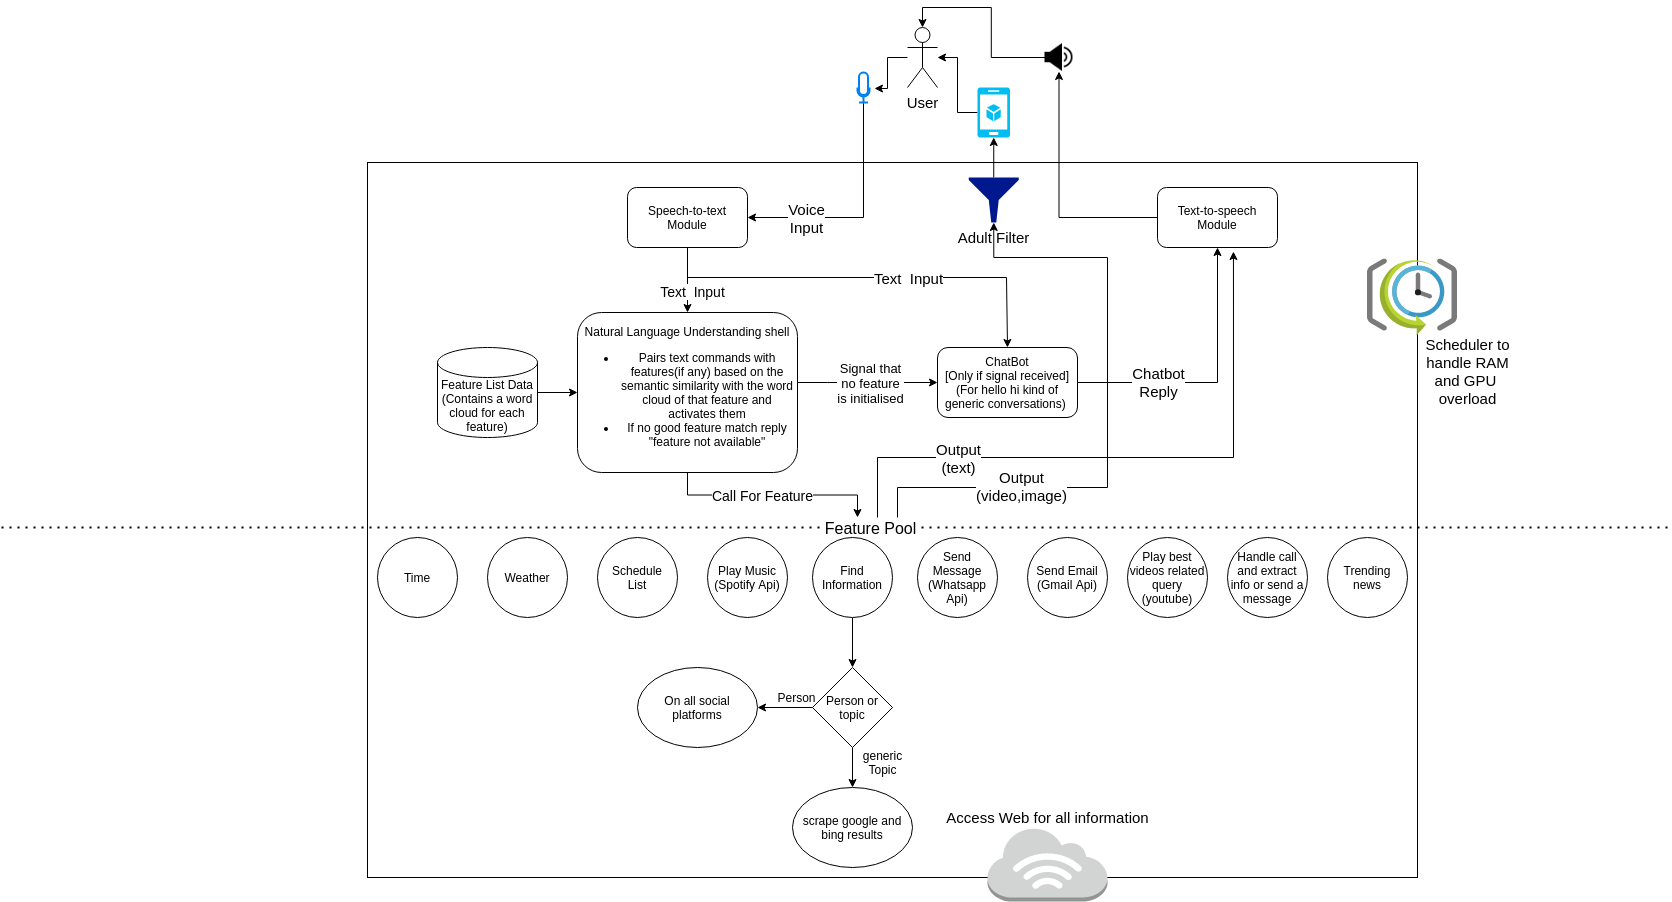

The diagram above was exported from draw.io. Its source (the exported page's mxGraphModel, read from the mxfile embedded in the PNG):
<mxGraphModel dx="1628" dy="1631" grid="1" gridSize="10" guides="1" tooltips="1" connect="1" arrows="1" fold="1" page="1" pageScale="1" pageWidth="827" pageHeight="1169" math="0" shadow="0">
  <root>
    <mxCell id="WIyWlLk6GJQsqaUBKTNV-0" />
    <mxCell id="WIyWlLk6GJQsqaUBKTNV-1" parent="WIyWlLk6GJQsqaUBKTNV-0" />
    <mxCell id="zClsWll26otH2JghLhNE-3" value="" style="edgeStyle=orthogonalEdgeStyle;rounded=0;orthogonalLoop=1;jettySize=auto;html=1;entryX=1.417;entryY=0.533;entryDx=0;entryDy=0;entryPerimeter=0;" edge="1" parent="WIyWlLk6GJQsqaUBKTNV-1" source="zClsWll26otH2JghLhNE-0" target="zClsWll26otH2JghLhNE-1">
      <mxGeometry relative="1" as="geometry" />
    </mxCell>
    <mxCell id="zClsWll26otH2JghLhNE-0" value="&lt;font style=&quot;font-size: 15px&quot;&gt;User&lt;/font&gt;" style="shape=umlActor;verticalLabelPosition=bottom;verticalAlign=top;html=1;outlineConnect=0;" vertex="1" parent="WIyWlLk6GJQsqaUBKTNV-1">
      <mxGeometry x="500" y="-110" width="30" height="60" as="geometry" />
    </mxCell>
    <mxCell id="zClsWll26otH2JghLhNE-5" value="" style="edgeStyle=orthogonalEdgeStyle;rounded=0;orthogonalLoop=1;jettySize=auto;html=1;" edge="1" parent="WIyWlLk6GJQsqaUBKTNV-1" source="zClsWll26otH2JghLhNE-1" target="zClsWll26otH2JghLhNE-7">
      <mxGeometry relative="1" as="geometry">
        <mxPoint x="456" y="45" as="targetPoint" />
        <Array as="points">
          <mxPoint x="456" y="80" />
        </Array>
      </mxGeometry>
    </mxCell>
    <mxCell id="zClsWll26otH2JghLhNE-8" value="&lt;font style=&quot;font-size: 15px&quot;&gt;Voice&lt;br&gt;Input&lt;/font&gt;" style="edgeLabel;html=1;align=center;verticalAlign=middle;resizable=0;points=[];" vertex="1" connectable="0" parent="zClsWll26otH2JghLhNE-5">
      <mxGeometry x="0.4726" y="3" relative="1" as="geometry">
        <mxPoint x="-3" y="-3" as="offset" />
      </mxGeometry>
    </mxCell>
    <mxCell id="zClsWll26otH2JghLhNE-1" value="" style="html=1;verticalLabelPosition=bottom;align=center;labelBackgroundColor=#ffffff;verticalAlign=top;strokeWidth=2;strokeColor=#0080F0;shadow=0;dashed=0;shape=mxgraph.ios7.icons.microphone;" vertex="1" parent="WIyWlLk6GJQsqaUBKTNV-1">
      <mxGeometry x="450" y="-65" width="12" height="30" as="geometry" />
    </mxCell>
    <mxCell id="zClsWll26otH2JghLhNE-10" value="" style="edgeStyle=orthogonalEdgeStyle;rounded=0;orthogonalLoop=1;jettySize=auto;html=1;" edge="1" parent="WIyWlLk6GJQsqaUBKTNV-1" source="zClsWll26otH2JghLhNE-7" target="zClsWll26otH2JghLhNE-9">
      <mxGeometry relative="1" as="geometry" />
    </mxCell>
    <mxCell id="zClsWll26otH2JghLhNE-11" value="&lt;font&gt;&lt;font style=&quot;font-size: 14px&quot;&gt;Text&amp;nbsp; Input&lt;/font&gt;&lt;br&gt;&lt;/font&gt;" style="edgeLabel;html=1;align=center;verticalAlign=middle;resizable=0;points=[];" vertex="1" connectable="0" parent="zClsWll26otH2JghLhNE-10">
      <mxGeometry x="0.3333" y="3" relative="1" as="geometry">
        <mxPoint x="1" as="offset" />
      </mxGeometry>
    </mxCell>
    <mxCell id="zClsWll26otH2JghLhNE-23" style="edgeStyle=orthogonalEdgeStyle;rounded=0;orthogonalLoop=1;jettySize=auto;html=1;exitX=0.5;exitY=1;exitDx=0;exitDy=0;entryX=0.5;entryY=0;entryDx=0;entryDy=0;" edge="1" parent="WIyWlLk6GJQsqaUBKTNV-1" source="zClsWll26otH2JghLhNE-7" target="zClsWll26otH2JghLhNE-25">
      <mxGeometry relative="1" as="geometry">
        <mxPoint x="480" y="170" as="targetPoint" />
        <Array as="points">
          <mxPoint x="280" y="140" />
          <mxPoint x="599" y="140" />
        </Array>
      </mxGeometry>
    </mxCell>
    <mxCell id="zClsWll26otH2JghLhNE-24" value="&lt;font style=&quot;font-size: 15px&quot;&gt;Text&amp;nbsp; Input&lt;/font&gt;" style="edgeLabel;html=1;align=center;verticalAlign=middle;resizable=0;points=[];" vertex="1" connectable="0" parent="zClsWll26otH2JghLhNE-23">
      <mxGeometry x="0.2727" y="-4" relative="1" as="geometry">
        <mxPoint x="-17" y="-4" as="offset" />
      </mxGeometry>
    </mxCell>
    <mxCell id="zClsWll26otH2JghLhNE-7" value="Speech-to-text Module" style="rounded=1;whiteSpace=wrap;html=1;" vertex="1" parent="WIyWlLk6GJQsqaUBKTNV-1">
      <mxGeometry x="220" y="50" width="120" height="60" as="geometry" />
    </mxCell>
    <mxCell id="zClsWll26otH2JghLhNE-26" value="" style="edgeStyle=orthogonalEdgeStyle;rounded=0;orthogonalLoop=1;jettySize=auto;html=1;" edge="1" parent="WIyWlLk6GJQsqaUBKTNV-1" source="zClsWll26otH2JghLhNE-9" target="zClsWll26otH2JghLhNE-25">
      <mxGeometry relative="1" as="geometry">
        <Array as="points">
          <mxPoint x="420" y="245" />
          <mxPoint x="420" y="245" />
        </Array>
      </mxGeometry>
    </mxCell>
    <mxCell id="zClsWll26otH2JghLhNE-27" value="&lt;font style=&quot;font-size: 13px&quot;&gt;Signal that&lt;br&gt;&amp;nbsp;no feature &lt;br&gt;is initialised&lt;/font&gt;" style="edgeLabel;html=1;align=center;verticalAlign=middle;resizable=0;points=[];" vertex="1" connectable="0" parent="zClsWll26otH2JghLhNE-26">
      <mxGeometry x="-0.1776" y="-1" relative="1" as="geometry">
        <mxPoint x="14" y="-1" as="offset" />
      </mxGeometry>
    </mxCell>
    <mxCell id="zClsWll26otH2JghLhNE-65" value="" style="edgeStyle=orthogonalEdgeStyle;rounded=0;orthogonalLoop=1;jettySize=auto;html=1;exitX=0.5;exitY=1;exitDx=0;exitDy=0;" edge="1" parent="WIyWlLk6GJQsqaUBKTNV-1" source="zClsWll26otH2JghLhNE-9">
      <mxGeometry relative="1" as="geometry">
        <mxPoint x="450" y="380" as="targetPoint" />
      </mxGeometry>
    </mxCell>
    <mxCell id="zClsWll26otH2JghLhNE-66" value="&lt;font style=&quot;font-size: 14px&quot;&gt;Call For Feature&lt;/font&gt;" style="edgeLabel;html=1;align=center;verticalAlign=middle;resizable=0;points=[];" vertex="1" connectable="0" parent="zClsWll26otH2JghLhNE-65">
      <mxGeometry x="-0.1023" y="1" relative="1" as="geometry">
        <mxPoint y="1" as="offset" />
      </mxGeometry>
    </mxCell>
    <mxCell id="zClsWll26otH2JghLhNE-9" value="Natural Language Understanding shell&lt;br&gt;&lt;ul&gt;&lt;li&gt;Pairs text commands with features(if any) based on the semantic similarity with the word cloud of that feature and activates them&lt;/li&gt;&lt;li&gt;If no good feature match reply &quot;feature not available&quot;&lt;/li&gt;&lt;/ul&gt;" style="rounded=1;whiteSpace=wrap;html=1;" vertex="1" parent="WIyWlLk6GJQsqaUBKTNV-1">
      <mxGeometry x="170" y="175" width="220" height="160" as="geometry" />
    </mxCell>
    <mxCell id="zClsWll26otH2JghLhNE-17" style="edgeStyle=orthogonalEdgeStyle;rounded=0;orthogonalLoop=1;jettySize=auto;html=1;exitX=0;exitY=0.5;exitDx=0;exitDy=0;entryX=0.5;entryY=0;entryDx=0;entryDy=0;entryPerimeter=0;" edge="1" parent="WIyWlLk6GJQsqaUBKTNV-1" source="zClsWll26otH2JghLhNE-15" target="zClsWll26otH2JghLhNE-0">
      <mxGeometry relative="1" as="geometry" />
    </mxCell>
    <mxCell id="zClsWll26otH2JghLhNE-15" value="" style="shape=image;html=1;verticalAlign=top;verticalLabelPosition=bottom;labelBackgroundColor=#ffffff;imageAspect=0;aspect=fixed;image=https://cdn4.iconfinder.com/data/icons/essential-app-2/16/volume-sound-speaker-lound-128.png" vertex="1" parent="WIyWlLk6GJQsqaUBKTNV-1">
      <mxGeometry x="637.5" y="-94" width="28" height="28" as="geometry" />
    </mxCell>
    <mxCell id="zClsWll26otH2JghLhNE-21" value="" style="edgeStyle=orthogonalEdgeStyle;rounded=0;orthogonalLoop=1;jettySize=auto;html=1;" edge="1" parent="WIyWlLk6GJQsqaUBKTNV-1" source="zClsWll26otH2JghLhNE-20" target="zClsWll26otH2JghLhNE-9">
      <mxGeometry relative="1" as="geometry" />
    </mxCell>
    <mxCell id="zClsWll26otH2JghLhNE-20" value="Feature List Data&lt;br&gt;(Contains a word cloud for each feature)" style="shape=cylinder3;whiteSpace=wrap;html=1;boundedLbl=1;backgroundOutline=1;size=15;" vertex="1" parent="WIyWlLk6GJQsqaUBKTNV-1">
      <mxGeometry x="30" y="210" width="100" height="90" as="geometry" />
    </mxCell>
    <mxCell id="zClsWll26otH2JghLhNE-32" value="" style="edgeStyle=orthogonalEdgeStyle;rounded=0;orthogonalLoop=1;jettySize=auto;html=1;entryX=0.5;entryY=1;entryDx=0;entryDy=0;" edge="1" parent="WIyWlLk6GJQsqaUBKTNV-1" source="zClsWll26otH2JghLhNE-25" target="zClsWll26otH2JghLhNE-28">
      <mxGeometry relative="1" as="geometry">
        <mxPoint x="760" y="245" as="targetPoint" />
      </mxGeometry>
    </mxCell>
    <mxCell id="zClsWll26otH2JghLhNE-38" value="&lt;font style=&quot;font-size: 15px&quot;&gt;Chatbot&lt;br&gt;Reply&lt;/font&gt;" style="edgeLabel;html=1;align=center;verticalAlign=middle;resizable=0;points=[];" vertex="1" connectable="0" parent="zClsWll26otH2JghLhNE-32">
      <mxGeometry x="-0.4182" y="1" relative="1" as="geometry">
        <mxPoint as="offset" />
      </mxGeometry>
    </mxCell>
    <mxCell id="zClsWll26otH2JghLhNE-25" value="ChatBot&lt;br&gt;&amp;nbsp; [Only if signal received]&amp;nbsp;&amp;nbsp;&lt;br&gt;(For hello hi kind of generic conversations)&amp;nbsp;" style="rounded=1;whiteSpace=wrap;html=1;" vertex="1" parent="WIyWlLk6GJQsqaUBKTNV-1">
      <mxGeometry x="530" y="210" width="140" height="70" as="geometry" />
    </mxCell>
    <mxCell id="zClsWll26otH2JghLhNE-30" value="" style="edgeStyle=orthogonalEdgeStyle;rounded=0;orthogonalLoop=1;jettySize=auto;html=1;entryX=0.5;entryY=1;entryDx=0;entryDy=0;" edge="1" parent="WIyWlLk6GJQsqaUBKTNV-1" source="zClsWll26otH2JghLhNE-28" target="zClsWll26otH2JghLhNE-15">
      <mxGeometry relative="1" as="geometry">
        <mxPoint x="660" y="80" as="targetPoint" />
      </mxGeometry>
    </mxCell>
    <mxCell id="zClsWll26otH2JghLhNE-28" value="Text-to-speech&lt;br&gt;Module" style="rounded=1;whiteSpace=wrap;html=1;" vertex="1" parent="WIyWlLk6GJQsqaUBKTNV-1">
      <mxGeometry x="750" y="50" width="120" height="60" as="geometry" />
    </mxCell>
    <mxCell id="zClsWll26otH2JghLhNE-36" value="" style="edgeStyle=orthogonalEdgeStyle;rounded=0;orthogonalLoop=1;jettySize=auto;html=1;" edge="1" parent="WIyWlLk6GJQsqaUBKTNV-1" source="zClsWll26otH2JghLhNE-35" target="zClsWll26otH2JghLhNE-0">
      <mxGeometry relative="1" as="geometry" />
    </mxCell>
    <mxCell id="zClsWll26otH2JghLhNE-35" value="" style="verticalLabelPosition=bottom;html=1;verticalAlign=top;align=center;strokeColor=none;fillColor=#00BEF2;shape=mxgraph.azure.mobile_services;pointerEvents=1;" vertex="1" parent="WIyWlLk6GJQsqaUBKTNV-1">
      <mxGeometry x="570" y="-50" width="32.5" height="50" as="geometry" />
    </mxCell>
    <mxCell id="zClsWll26otH2JghLhNE-39" value="" style="endArrow=none;dashed=1;html=1;dashPattern=1 3;strokeWidth=2;" edge="1" parent="WIyWlLk6GJQsqaUBKTNV-1">
      <mxGeometry width="50" height="50" relative="1" as="geometry">
        <mxPoint x="-406" y="390" as="sourcePoint" />
        <mxPoint x="1263" y="390" as="targetPoint" />
      </mxGeometry>
    </mxCell>
    <mxCell id="zClsWll26otH2JghLhNE-40" value="&lt;font style=&quot;font-size: 16px&quot;&gt;Feature Pool&lt;/font&gt;" style="edgeLabel;html=1;align=center;verticalAlign=middle;resizable=0;points=[];" vertex="1" connectable="0" parent="zClsWll26otH2JghLhNE-39">
      <mxGeometry x="-0.0641" y="3" relative="1" as="geometry">
        <mxPoint x="87" y="3" as="offset" />
      </mxGeometry>
    </mxCell>
    <mxCell id="zClsWll26otH2JghLhNE-45" value="Time" style="ellipse;whiteSpace=wrap;html=1;aspect=fixed;" vertex="1" parent="WIyWlLk6GJQsqaUBKTNV-1">
      <mxGeometry x="-30" y="400" width="80" height="80" as="geometry" />
    </mxCell>
    <mxCell id="zClsWll26otH2JghLhNE-46" value="Weather&lt;span style=&quot;color: rgba(0 , 0 , 0 , 0) ; font-family: monospace ; font-size: 0px&quot;&gt;%3CmxGraphModel%3E%3Croot%3E%3CmxCell%20id%3D%220%22%2F%3E%3CmxCell%20id%3D%221%22%20parent%3D%220%22%2F%3E%3CmxCell%20id%3D%222%22%20value%3D%22Time%22%20style%3D%22ellipse%3BwhiteSpace%3Dwrap%3Bhtml%3D1%3Baspect%3Dfixed%3B%22%20vertex%3D%221%22%20parent%3D%221%22%3E%3CmxGeometry%20x%3D%22-80%22%20y%3D%22410%22%20width%3D%2280%22%20height%3D%2280%22%20as%3D%22geometry%22%2F%3E%3C%2FmxCell%3E%3C%2Froot%3E%3C%2FmxGraphModel%3E&lt;/span&gt;&lt;span style=&quot;color: rgba(0 , 0 , 0 , 0) ; font-family: monospace ; font-size: 0px&quot;&gt;%3CmxGraphModel%3E%3Croot%3E%3CmxCell%20id%3D%220%22%2F%3E%3CmxCell%20id%3D%221%22%20parent%3D%220%22%2F%3E%3CmxCell%20id%3D%222%22%20value%3D%22Time%22%20style%3D%22ellipse%3BwhiteSpace%3Dwrap%3Bhtml%3D1%3Baspect%3Dfixed%3B%22%20vertex%3D%221%22%20parent%3D%221%22%3E%3CmxGeometry%20x%3D%22-80%22%20y%3D%22410%22%20width%3D%2280%22%20height%3D%2280%22%20as%3D%22geometry%22%2F%3E%3C%2FmxCell%3E%3C%2Froot%3E%3C%2FmxGraphModel%3E&lt;/span&gt;" style="ellipse;whiteSpace=wrap;html=1;aspect=fixed;" vertex="1" parent="WIyWlLk6GJQsqaUBKTNV-1">
      <mxGeometry x="80" y="400" width="80" height="80" as="geometry" />
    </mxCell>
    <mxCell id="zClsWll26otH2JghLhNE-47" value="Schedule&lt;br&gt;List" style="ellipse;whiteSpace=wrap;html=1;aspect=fixed;" vertex="1" parent="WIyWlLk6GJQsqaUBKTNV-1">
      <mxGeometry x="190" y="400" width="80" height="80" as="geometry" />
    </mxCell>
    <mxCell id="zClsWll26otH2JghLhNE-48" value="Play Music&lt;br&gt;(Spotify Api)" style="ellipse;whiteSpace=wrap;html=1;aspect=fixed;" vertex="1" parent="WIyWlLk6GJQsqaUBKTNV-1">
      <mxGeometry x="300" y="400" width="80" height="80" as="geometry" />
    </mxCell>
    <mxCell id="zClsWll26otH2JghLhNE-49" value="Send Message&lt;br&gt;(Whatsapp&lt;br&gt;Api)" style="ellipse;whiteSpace=wrap;html=1;aspect=fixed;" vertex="1" parent="WIyWlLk6GJQsqaUBKTNV-1">
      <mxGeometry x="510" y="400" width="80" height="80" as="geometry" />
    </mxCell>
    <mxCell id="zClsWll26otH2JghLhNE-51" value="Send Email&lt;br&gt;(Gmail Api)" style="ellipse;whiteSpace=wrap;html=1;aspect=fixed;" vertex="1" parent="WIyWlLk6GJQsqaUBKTNV-1">
      <mxGeometry x="620" y="400" width="80" height="80" as="geometry" />
    </mxCell>
    <mxCell id="zClsWll26otH2JghLhNE-54" value="" style="edgeStyle=orthogonalEdgeStyle;rounded=0;orthogonalLoop=1;jettySize=auto;html=1;" edge="1" parent="WIyWlLk6GJQsqaUBKTNV-1" source="zClsWll26otH2JghLhNE-52" target="zClsWll26otH2JghLhNE-53">
      <mxGeometry relative="1" as="geometry" />
    </mxCell>
    <mxCell id="zClsWll26otH2JghLhNE-52" value="Find Information" style="ellipse;whiteSpace=wrap;html=1;aspect=fixed;" vertex="1" parent="WIyWlLk6GJQsqaUBKTNV-1">
      <mxGeometry x="405" y="400" width="80" height="80" as="geometry" />
    </mxCell>
    <mxCell id="zClsWll26otH2JghLhNE-56" value="" style="edgeStyle=orthogonalEdgeStyle;rounded=0;orthogonalLoop=1;jettySize=auto;html=1;" edge="1" parent="WIyWlLk6GJQsqaUBKTNV-1" source="zClsWll26otH2JghLhNE-53" target="zClsWll26otH2JghLhNE-55">
      <mxGeometry relative="1" as="geometry" />
    </mxCell>
    <mxCell id="zClsWll26otH2JghLhNE-59" value="" style="edgeStyle=orthogonalEdgeStyle;rounded=0;orthogonalLoop=1;jettySize=auto;html=1;" edge="1" parent="WIyWlLk6GJQsqaUBKTNV-1" source="zClsWll26otH2JghLhNE-53" target="zClsWll26otH2JghLhNE-58">
      <mxGeometry relative="1" as="geometry" />
    </mxCell>
    <mxCell id="zClsWll26otH2JghLhNE-53" value="Person or topic" style="rhombus;whiteSpace=wrap;html=1;" vertex="1" parent="WIyWlLk6GJQsqaUBKTNV-1">
      <mxGeometry x="405" y="530" width="80" height="80" as="geometry" />
    </mxCell>
    <mxCell id="zClsWll26otH2JghLhNE-55" value="On all social platforms" style="ellipse;whiteSpace=wrap;html=1;" vertex="1" parent="WIyWlLk6GJQsqaUBKTNV-1">
      <mxGeometry x="230" y="530" width="120" height="80" as="geometry" />
    </mxCell>
    <mxCell id="zClsWll26otH2JghLhNE-57" value="Person" style="text;html=1;align=center;verticalAlign=middle;resizable=0;points=[];autosize=1;" vertex="1" parent="WIyWlLk6GJQsqaUBKTNV-1">
      <mxGeometry x="364" y="550" width="50" height="20" as="geometry" />
    </mxCell>
    <mxCell id="zClsWll26otH2JghLhNE-58" value="scrape google and bing results" style="ellipse;whiteSpace=wrap;html=1;" vertex="1" parent="WIyWlLk6GJQsqaUBKTNV-1">
      <mxGeometry x="385" y="650" width="120" height="80" as="geometry" />
    </mxCell>
    <mxCell id="zClsWll26otH2JghLhNE-60" value="generic&lt;br&gt;Topic" style="text;html=1;align=center;verticalAlign=middle;resizable=0;points=[];autosize=1;" vertex="1" parent="WIyWlLk6GJQsqaUBKTNV-1">
      <mxGeometry x="450" y="610" width="50" height="30" as="geometry" />
    </mxCell>
    <mxCell id="zClsWll26otH2JghLhNE-61" value="Play best videos related query&lt;br&gt;(youtube)" style="ellipse;whiteSpace=wrap;html=1;aspect=fixed;" vertex="1" parent="WIyWlLk6GJQsqaUBKTNV-1">
      <mxGeometry x="720" y="400" width="80" height="80" as="geometry" />
    </mxCell>
    <mxCell id="zClsWll26otH2JghLhNE-62" value="Handle call&lt;br&gt;and extract info or send a message" style="ellipse;whiteSpace=wrap;html=1;aspect=fixed;" vertex="1" parent="WIyWlLk6GJQsqaUBKTNV-1">
      <mxGeometry x="820" y="400" width="80" height="80" as="geometry" />
    </mxCell>
    <mxCell id="zClsWll26otH2JghLhNE-70" value="" style="edgeStyle=orthogonalEdgeStyle;rounded=0;orthogonalLoop=1;jettySize=auto;html=1;entryX=0.633;entryY=1.067;entryDx=0;entryDy=0;entryPerimeter=0;" edge="1" parent="WIyWlLk6GJQsqaUBKTNV-1" target="zClsWll26otH2JghLhNE-28">
      <mxGeometry relative="1" as="geometry">
        <mxPoint x="470" y="380" as="sourcePoint" />
        <mxPoint x="705" y="320" as="targetPoint" />
        <Array as="points">
          <mxPoint x="470" y="320" />
          <mxPoint x="826" y="320" />
        </Array>
      </mxGeometry>
    </mxCell>
    <mxCell id="zClsWll26otH2JghLhNE-71" value="&lt;font style=&quot;font-size: 15px&quot;&gt;Output&lt;br&gt;(text)&lt;/font&gt;" style="edgeLabel;html=1;align=center;verticalAlign=middle;resizable=0;points=[];" vertex="1" connectable="0" parent="zClsWll26otH2JghLhNE-70">
      <mxGeometry x="-0.8296" y="-4" relative="1" as="geometry">
        <mxPoint x="76" y="-7" as="offset" />
      </mxGeometry>
    </mxCell>
    <mxCell id="zClsWll26otH2JghLhNE-77" value="" style="edgeStyle=orthogonalEdgeStyle;rounded=0;orthogonalLoop=1;jettySize=auto;html=1;entryX=0.5;entryY=1;entryDx=0;entryDy=0;entryPerimeter=0;" edge="1" parent="WIyWlLk6GJQsqaUBKTNV-1" source="zClsWll26otH2JghLhNE-79" target="zClsWll26otH2JghLhNE-35">
      <mxGeometry relative="1" as="geometry">
        <mxPoint x="490" y="380" as="sourcePoint" />
        <mxPoint x="670" y="350" as="targetPoint" />
        <Array as="points" />
      </mxGeometry>
    </mxCell>
    <mxCell id="zClsWll26otH2JghLhNE-79" value="&lt;font style=&quot;font-size: 15px&quot;&gt;Adult Filter&lt;/font&gt;" style="aspect=fixed;pointerEvents=1;shadow=0;dashed=0;html=1;strokeColor=none;labelPosition=center;verticalLabelPosition=bottom;verticalAlign=top;align=center;fillColor=#00188D;shape=mxgraph.mscae.enterprise.filter" vertex="1" parent="WIyWlLk6GJQsqaUBKTNV-1">
      <mxGeometry x="561.25" y="40" width="50" height="45" as="geometry" />
    </mxCell>
    <mxCell id="zClsWll26otH2JghLhNE-82" value="" style="edgeStyle=orthogonalEdgeStyle;rounded=0;orthogonalLoop=1;jettySize=auto;html=1;entryX=0.5;entryY=1;entryDx=0;entryDy=0;entryPerimeter=0;" edge="1" parent="WIyWlLk6GJQsqaUBKTNV-1" target="zClsWll26otH2JghLhNE-79">
      <mxGeometry relative="1" as="geometry">
        <mxPoint x="490" y="380" as="sourcePoint" />
        <mxPoint x="586.25" as="targetPoint" />
        <Array as="points">
          <mxPoint x="490" y="350" />
          <mxPoint x="700" y="350" />
          <mxPoint x="700" y="120" />
          <mxPoint x="586" y="120" />
        </Array>
      </mxGeometry>
    </mxCell>
    <mxCell id="zClsWll26otH2JghLhNE-83" value="&lt;font style=&quot;font-size: 15px&quot;&gt;Output&lt;br&gt;(video,image)&lt;/font&gt;" style="edgeLabel;html=1;align=center;verticalAlign=middle;resizable=0;points=[];" vertex="1" connectable="0" parent="zClsWll26otH2JghLhNE-82">
      <mxGeometry x="-0.5055" y="2" relative="1" as="geometry">
        <mxPoint as="offset" />
      </mxGeometry>
    </mxCell>
    <mxCell id="zClsWll26otH2JghLhNE-84" value="Trending news" style="ellipse;whiteSpace=wrap;html=1;aspect=fixed;" vertex="1" parent="WIyWlLk6GJQsqaUBKTNV-1">
      <mxGeometry x="920" y="400" width="80" height="80" as="geometry" />
    </mxCell>
    <mxCell id="zClsWll26otH2JghLhNE-89" value="" style="rounded=0;whiteSpace=wrap;html=1;fillColor=none;" vertex="1" parent="WIyWlLk6GJQsqaUBKTNV-1">
      <mxGeometry x="-40" y="25" width="1050" height="715" as="geometry" />
    </mxCell>
    <mxCell id="zClsWll26otH2JghLhNE-90" value="" style="outlineConnect=0;dashed=0;verticalLabelPosition=bottom;verticalAlign=top;align=center;html=1;shape=mxgraph.aws3.internet_3;fillColor=#D2D3D3;gradientColor=none;" vertex="1" parent="WIyWlLk6GJQsqaUBKTNV-1">
      <mxGeometry x="580" y="690" width="120" height="74" as="geometry" />
    </mxCell>
    <mxCell id="zClsWll26otH2JghLhNE-91" value="&lt;font style=&quot;font-size: 15px&quot;&gt;Access Web for all information&lt;/font&gt;" style="text;html=1;align=center;verticalAlign=middle;resizable=0;points=[];autosize=1;" vertex="1" parent="WIyWlLk6GJQsqaUBKTNV-1">
      <mxGeometry x="530" y="670" width="220" height="20" as="geometry" />
    </mxCell>
    <mxCell id="zClsWll26otH2JghLhNE-92" value="&lt;font style=&quot;font-size: 15px&quot;&gt;Scheduler to&lt;br&gt;handle RAM&lt;br&gt;and GPU &lt;br&gt;overload&lt;/font&gt;" style="text;html=1;align=center;verticalAlign=middle;resizable=0;points=[];autosize=1;" vertex="1" parent="WIyWlLk6GJQsqaUBKTNV-1">
      <mxGeometry x="1010" y="198.8" width="100" height="70" as="geometry" />
    </mxCell>
    <mxCell id="zClsWll26otH2JghLhNE-93" value="" style="aspect=fixed;html=1;points=[];align=center;image;fontSize=12;image=img/lib/mscae/SchedulerJobCollection.svg;fillColor=none;" vertex="1" parent="WIyWlLk6GJQsqaUBKTNV-1">
      <mxGeometry x="960" y="121.4" width="90" height="77.4" as="geometry" />
    </mxCell>
  </root>
</mxGraphModel>